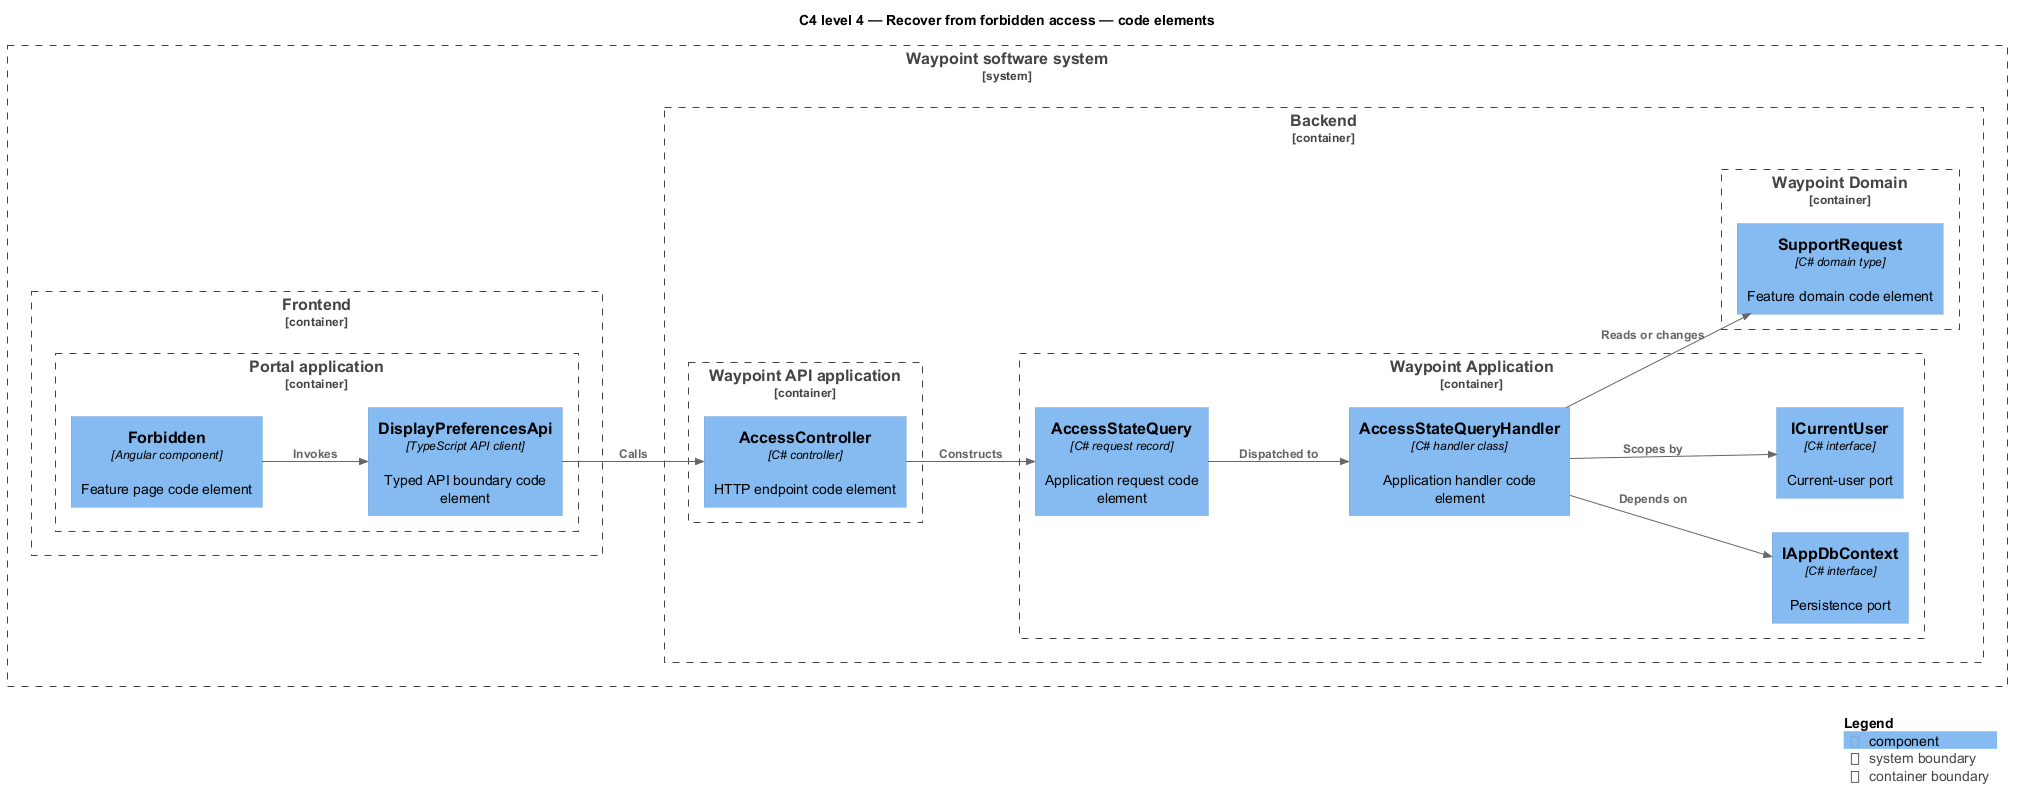

The diagram above was rendered by PlantUML. Its source (embedded in the PNG):
@startuml
!include <C4/C4_Component>
LAYOUT_LEFT_RIGHT()
title C4 level 4 — Recover from forbidden access — code elements
System_Boundary(waypoint, "Waypoint software system") {
  Container_Boundary(frontend, "Frontend") {
    Container_Boundary(frontend_app, "Portal application") {
      Component(page, "Forbidden", "Angular component", "Feature page code element")
      Component(client, "DisplayPreferencesApi", "TypeScript API client", "Typed API boundary code element")
    }
  }
  Container_Boundary(backend, "Backend") {
    Container_Boundary(api_app, "Waypoint API application") {
      Component(controller, "AccessController", "C# controller", "HTTP endpoint code element")
    }
    Container_Boundary(application, "Waypoint Application") {
      Component(request, "AccessStateQuery", "C# request record", "Application request code element")
      Component(handler, "AccessStateQueryHandler", "C# handler class", "Application handler code element")
      Component(dbport, "IAppDbContext", "C# interface", "Persistence port")
      Component(current, "ICurrentUser", "C# interface", "Current-user port")
    }
    Container_Boundary(domain, "Waypoint Domain") {
      Component(entity, "SupportRequest", "C# domain type", "Feature domain code element")
    }
  }
}
Rel(page, client, "Invokes")
Rel(client, controller, "Calls")
Rel(controller, request, "Constructs")
Rel(request, handler, "Dispatched to")
Rel(handler, dbport, "Depends on")
Rel(handler, current, "Scopes by")
Rel(handler, entity, "Reads or changes")
SHOW_LEGEND()
@enduml